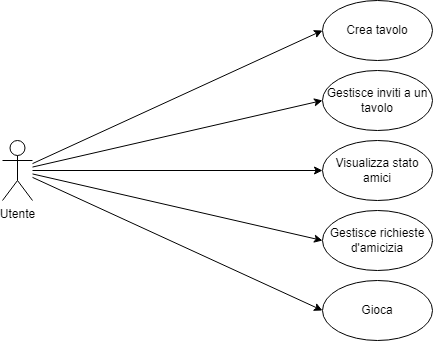

The diagram above was exported from draw.io. Its source (the exported page's mxGraphModel, read from the mxfile embedded in the PNG):
<mxGraphModel dx="717" dy="390" grid="1" gridSize="10" guides="1" tooltips="1" connect="1" arrows="1" fold="1" page="1" pageScale="1" pageWidth="583" pageHeight="827" math="0" shadow="0">
  <root>
    <mxCell id="0" />
    <mxCell id="1" parent="0" />
    <mxCell id="JzCAtZVnj-RCs-eUf0vq-10" style="rounded=0;orthogonalLoop=1;jettySize=auto;html=1;entryX=0;entryY=0.5;entryDx=0;entryDy=0;" edge="1" parent="1" source="JzCAtZVnj-RCs-eUf0vq-1" target="JzCAtZVnj-RCs-eUf0vq-8">
      <mxGeometry relative="1" as="geometry" />
    </mxCell>
    <mxCell id="JzCAtZVnj-RCs-eUf0vq-11" style="rounded=0;orthogonalLoop=1;jettySize=auto;html=1;entryX=0;entryY=0.5;entryDx=0;entryDy=0;" edge="1" parent="1" source="JzCAtZVnj-RCs-eUf0vq-1" target="JzCAtZVnj-RCs-eUf0vq-5">
      <mxGeometry relative="1" as="geometry" />
    </mxCell>
    <mxCell id="JzCAtZVnj-RCs-eUf0vq-12" style="edgeStyle=orthogonalEdgeStyle;rounded=0;orthogonalLoop=1;jettySize=auto;html=1;entryX=0;entryY=0.5;entryDx=0;entryDy=0;" edge="1" parent="1" source="JzCAtZVnj-RCs-eUf0vq-1" target="JzCAtZVnj-RCs-eUf0vq-7">
      <mxGeometry relative="1" as="geometry" />
    </mxCell>
    <mxCell id="JzCAtZVnj-RCs-eUf0vq-13" style="rounded=0;orthogonalLoop=1;jettySize=auto;html=1;entryX=0;entryY=0.5;entryDx=0;entryDy=0;" edge="1" parent="1" source="JzCAtZVnj-RCs-eUf0vq-1" target="JzCAtZVnj-RCs-eUf0vq-6">
      <mxGeometry relative="1" as="geometry" />
    </mxCell>
    <mxCell id="JzCAtZVnj-RCs-eUf0vq-14" style="rounded=0;orthogonalLoop=1;jettySize=auto;html=1;entryX=0;entryY=0.5;entryDx=0;entryDy=0;" edge="1" parent="1" source="JzCAtZVnj-RCs-eUf0vq-1" target="JzCAtZVnj-RCs-eUf0vq-2">
      <mxGeometry relative="1" as="geometry" />
    </mxCell>
    <mxCell id="JzCAtZVnj-RCs-eUf0vq-1" value="Utente" style="shape=umlActor;verticalLabelPosition=bottom;verticalAlign=top;html=1;outlineConnect=0;" vertex="1" parent="1">
      <mxGeometry x="120" y="370" width="30" height="60" as="geometry" />
    </mxCell>
    <mxCell id="JzCAtZVnj-RCs-eUf0vq-2" value="Crea tavolo" style="ellipse;whiteSpace=wrap;html=1;" vertex="1" parent="1">
      <mxGeometry x="440" y="230" width="110" height="60" as="geometry" />
    </mxCell>
    <mxCell id="JzCAtZVnj-RCs-eUf0vq-5" value="Gestisce richieste d'amicizia" style="ellipse;whiteSpace=wrap;html=1;" vertex="1" parent="1">
      <mxGeometry x="440" y="440" width="110" height="60" as="geometry" />
    </mxCell>
    <mxCell id="JzCAtZVnj-RCs-eUf0vq-6" value="Gestisce inviti a un tavolo" style="ellipse;whiteSpace=wrap;html=1;" vertex="1" parent="1">
      <mxGeometry x="440" y="300" width="110" height="60" as="geometry" />
    </mxCell>
    <mxCell id="JzCAtZVnj-RCs-eUf0vq-7" value="Visualizza stato amici" style="ellipse;whiteSpace=wrap;html=1;" vertex="1" parent="1">
      <mxGeometry x="440" y="370" width="110" height="60" as="geometry" />
    </mxCell>
    <mxCell id="JzCAtZVnj-RCs-eUf0vq-8" value="Gioca" style="ellipse;whiteSpace=wrap;html=1;" vertex="1" parent="1">
      <mxGeometry x="440" y="510" width="110" height="60" as="geometry" />
    </mxCell>
  </root>
</mxGraphModel>